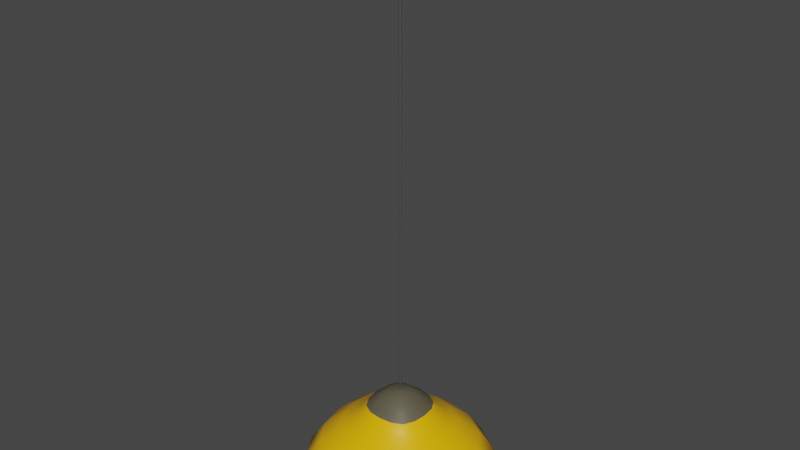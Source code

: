 # Source: light.blend  (saved by Blender 3.0.42; exported with 4.5.12 LTS)
import bpy
from mathutils import Matrix  # noqa: F401  (used for matrix-valued properties, if any)

bpy.ops.wm.read_factory_settings(use_empty=True)
scene = bpy.context.scene
scene.name = 'Scene'

# ---- collections
col_collection = bpy.data.collections.new('Collection'); scene.collection.children.link(col_collection)

# ---- materials (node trees are filled in below, after node groups)
mat_material = bpy.data.materials.new('Material')
mat_material.alpha_threshold = 0.0
mat_material.use_transparent_shadow = False
mat_material.line_color = (0.0, 0.0, 0.0, 1.0)
mat_material_001 = bpy.data.materials.new('Material.001')
mat_material_001.use_transparent_shadow = False
mat_material_002 = bpy.data.materials.new('Material.002')
mat_material_002.use_transparent_shadow = False

# ---- material node trees
mat_material.use_nodes = True; mat_material.node_tree.nodes.clear()
_N = mat_material.node_tree.nodes; _L = mat_material.node_tree.links
n0 = _N.new('ShaderNodeOutputMaterial'); n0.name = 'Material Output'; n0.location = (300, 300)
n1 = _N.new('ShaderNodeBsdfPrincipled'); n1.name = 'Principled BSDF'; n1.location = (10, 300)
n1.distribution = 'GGX'
n1.subsurface_method = 'RANDOM_WALK_SKIN'
n1.inputs[0].default_value = (0.9734, 0.491, 0.0009106, 1.0)
n1.inputs[2].default_value = 0.4
n1.inputs[3].default_value = 1.45
n1.inputs[27].default_value = (0.0, 0.0, 0.0, 1.0)
n1.inputs[28].default_value = 1.0
_L.new(n1.outputs[0], n0.inputs[0])
n0.is_active_output = True
mat_material_001.use_nodes = True; mat_material_001.node_tree.nodes.clear()
_N = mat_material_001.node_tree.nodes; _L = mat_material_001.node_tree.links
n0 = _N.new('ShaderNodeBsdfPrincipled'); n0.name = 'Principled BSDF'; n0.location = (10, 300)
n0.distribution = 'GGX'
n0.subsurface_method = 'RANDOM_WALK_SKIN'
n0.inputs[0].default_value = (0.1095, 0.09759, 0.06125, 1.0)
n0.inputs[3].default_value = 1.45
n0.inputs[27].default_value = (0.0, 0.0, 0.0, 1.0)
n0.inputs[28].default_value = 1.0
n1 = _N.new('ShaderNodeOutputMaterial'); n1.name = 'Material Output'; n1.location = (300, 300)
_L.new(n0.outputs[0], n1.inputs[0])
n1.is_active_output = True
mat_material_002.use_nodes = True; mat_material_002.node_tree.nodes.clear()
_N = mat_material_002.node_tree.nodes; _L = mat_material_002.node_tree.links
n0 = _N.new('ShaderNodeBsdfPrincipled'); n0.name = 'Principled BSDF'; n0.location = (10, 300)
n0.distribution = 'GGX'
n0.subsurface_method = 'RANDOM_WALK_SKIN'
n0.inputs[0].default_value = (0.07324, 0.07324, 0.07324, 1.0)
n0.inputs[3].default_value = 1.45
n0.inputs[27].default_value = (0.0, 0.0, 0.0, 1.0)
n0.inputs[28].default_value = 1.0
n1 = _N.new('ShaderNodeOutputMaterial'); n1.name = 'Material Output'; n1.location = (300, 300)
_L.new(n0.outputs[0], n1.inputs[0])
n1.is_active_output = True

# ---- world
world_world = bpy.data.worlds.new('World'); scene.world = world_world
world_world.use_nodes = True; world_world.node_tree.nodes.clear()
_N = world_world.node_tree.nodes; _L = world_world.node_tree.links
n0 = _N.new('ShaderNodeOutputWorld'); n0.name = 'World Output'; n0.location = (300, 300)
n1 = _N.new('ShaderNodeBackground'); n1.name = 'Background'; n1.location = (10, 300)
n1.inputs[0].default_value = (0.05088, 0.05088, 0.05088, 1.0)
_L.new(n1.outputs[0], n0.inputs[0])
n0.is_active_output = True
world_world.color = (0.05088, 0.05088, 0.05088)
world_world.use_sun_shadow = False
world_world.sun_shadow_jitter_overblur = 0.0

# ---- meshes
me_cube = bpy.data.meshes.new('Cube')
me_cube.from_pydata([(0.8627, 0.8627, 2.423), (3.123, 3.123, -1.928), (0.8627, -0.8627, 2.423), (3.123, -3.123, -1.928), (-0.8627, 0.8627, 2.423), (-3.123, 3.123, -1.928), (-0.8627, -0.8627, 2.423), (-3.123, -3.123, -1.928), (2.18, 2.18, 0.9627), (-2.18, -2.18, 0.9627), (2.18, -2.18, 0.9627), (-2.18, 2.18, 0.9627), (-3.644, 1.866, -2.039), (-3.911, -5.108e-08, -2.094), (-3.644, -1.866, -2.039), (1.866, 3.644, -2.039), (-5.898e-08, 3.911, -2.094), (-1.866, 3.644, -2.039), (2.971, 2.971, 0.08917), (3.558, 3.558, -1.075), (3.459, 3.459, -1.608), (-1.687, -1.687, 1.371), (-1.373, -1.373, 1.836), (-1.083, -1.083, 2.203), (2.971, -2.971, 0.08917), (3.558, -3.558, -1.075), (3.459, -3.459, -1.608), (-2.971, 2.971, 0.08917), (-3.558, 3.558, -1.075), (-3.459, 3.459, -1.608), (0.5038, -0.9478, 2.499), (7.451e-09, -0.9873, 2.537), (-0.5038, -0.9478, 2.499), (0.9478, 0.5038, 2.499), (0.9873, 7.451e-09, 2.537), (0.9478, -0.5038, 2.499), (-1.866, -3.644, -2.039), (-6.195e-09, -3.911, -2.094), (1.866, -3.644, -2.039), (-0.9478, -0.5038, 2.499), (-0.9873, -5.588e-09, 2.537), (-0.9478, 0.5038, 2.499), (-0.5038, 0.9478, 2.499), (-5.588e-09, 0.9873, 2.537), (0.5038, 0.9478, 2.499), (3.644, -1.866, -2.039), (3.911, 1.704e-09, -2.094), (3.644, 1.866, -2.039), (1.083, 1.083, 2.203), (1.373, 1.373, 1.836), (1.687, 1.687, 1.371), (-3.459, -3.459, -1.608), (-3.558, -3.558, -1.075), (-2.971, -2.971, 0.08917), (1.083, -1.083, 2.203), (1.373, -1.373, 1.836), (1.687, -1.687, 1.371), (-1.083, 1.083, 2.203), (-1.373, 1.373, 1.836), (-1.687, 1.687, 1.371), (-1.191, 2.79, 0.9613), (-5.413e-08, 2.991, 0.9596), (1.191, 2.79, 0.9613), (2.79, 1.191, 0.9613), (2.991, 4.627e-08, 0.9596), (2.79, -1.191, 0.9613), (-2.79, -1.191, 0.9613), (-2.991, 1.412e-08, 0.9596), (-2.79, 1.191, 0.9613), (1.191, -2.79, 0.9613), (-1.192e-08, -2.991, 0.9596), (-1.191, -2.79, 0.9613), (0.4933, 0.4933, 2.662), (7.451e-09, 0.5036, 2.716), (-0.4933, 0.4933, 2.662), (0.5036, -2.794e-09, 2.716), (3.725e-09, 1.118e-08, 2.776), (-0.5036, 1.118e-08, 2.716), (0.4933, -0.4933, 2.662), (0.0, -0.5036, 2.716), (-0.4933, -0.4933, 2.662), (0.9227, -2.16, 1.371), (0.753, -1.752, 1.842), (0.6021, -1.355, 2.224), (-3.725e-09, -2.318, 1.372), (0.0, -1.876, 1.847), (3.353e-08, -1.439, 2.243), (-0.9227, -2.16, 1.371), (-0.753, -1.752, 1.842), (-0.6021, -1.355, 2.224), (-2.16, -0.9227, 1.371), (-1.752, -0.753, 1.842), (-1.355, -0.6021, 2.224), (-2.318, 2.142e-08, 1.372), (-1.876, 1.676e-08, 1.847), (-1.439, -1.118e-08, 2.243), (-2.16, 0.9227, 1.371), (-1.752, 0.753, 1.842), (-1.355, 0.6021, 2.224), (-1.192, 1.192, 0.8161), (-1.358e-08, 1.271, 0.7697), (1.192, 1.192, 0.8161), (-1.271, -3.6e-08, 0.7697), (1.698e-08, 9.845e-09, 0.719), (1.271, -3.905e-08, 0.7697), (-1.192, -1.192, 0.8161), (2.004e-08, -1.271, 0.7697), (1.192, -1.192, 0.8161), (2.16, 0.9227, 1.371), (1.752, 0.753, 1.842), (1.355, 0.6021, 2.224), (2.318, -6.519e-09, 1.372), (1.876, 0.0, 1.847), (1.439, 3.353e-08, 2.243), (2.16, -0.9227, 1.371), (1.752, -0.753, 1.842), (1.355, -0.6021, 2.224), (-0.9227, 2.16, 1.371), (-0.753, 1.752, 1.842), (-0.6021, 1.355, 2.224), (6.519e-09, 2.318, 1.372), (1.49e-08, 1.876, 1.847), (-1.863e-08, 1.439, 2.243), (0.9227, 2.16, 1.371), (0.753, 1.752, 1.842), (0.6021, 1.355, 2.224), (-1.902, 4.44, -1.638), (-1.942, 4.575, -1.083), (-1.622, 3.803, 0.0958), (-1.147e-08, 4.784, -1.665), (-1.434e-07, 4.919, -1.091), (-6.027e-08, 4.075, 0.1035), (1.902, 4.44, -1.638), (1.942, 4.575, -1.083), (1.622, 3.803, 0.0958), (4.44, 1.902, -1.638), (4.575, 1.942, -1.083), (3.803, 1.622, 0.0958), (4.784, 1.754e-08, -1.665), (4.919, 1.917e-07, -1.091), (4.075, 1.092e-07, 0.1035), (4.44, -1.902, -1.638), (4.575, -1.942, -1.083), (3.803, -1.622, 0.0958), (-4.44, -1.902, -1.638), (-4.575, -1.942, -1.083), (-3.803, -1.622, 0.0958), (-4.784, 6.982e-09, -1.665), (-4.919, -7.219e-08, -1.091), (-4.075, -9.045e-09, 0.1035), (-4.44, 1.902, -1.638), (-4.575, 1.942, -1.083), (-3.803, 1.622, 0.0958), (1.902, -4.44, -1.638), (1.942, -4.575, -1.083), (1.622, -3.803, 0.0958), (-4.314e-08, -4.784, -1.665), (-4.842e-08, -4.919, -1.091), (-6.736e-08, -4.075, 0.1035), (-1.902, -4.44, -1.638), (-1.942, -4.575, -1.083), (-1.622, -3.803, 0.0958)], [], [(72, 73, 76, 75), (73, 74, 77, 76), (75, 76, 79, 78), (76, 77, 80, 79), (0, 44, 72, 33), (44, 43, 73, 72), (43, 42, 74, 73), (42, 4, 41, 74), (74, 41, 40, 77), (77, 40, 39, 80), (80, 39, 6, 32), (79, 80, 32, 31), (78, 79, 31, 30), (35, 78, 30, 2), (34, 75, 78, 35), (33, 72, 75, 34), (81, 82, 85, 84), (82, 83, 86, 85), (84, 85, 88, 87), (85, 86, 89, 88), (10, 56, 81, 69), (56, 55, 82, 81), (55, 54, 83, 82), (54, 2, 30, 83), (83, 30, 31, 86), (86, 31, 32, 89), (89, 32, 6, 23), (88, 89, 23, 22), (87, 88, 22, 21), (71, 87, 21, 9), (70, 84, 87, 71), (69, 81, 84, 70), (90, 91, 94, 93), (91, 92, 95, 94), (93, 94, 97, 96), (94, 95, 98, 97), (9, 21, 90, 66), (21, 22, 91, 90), (22, 23, 92, 91), (23, 6, 39, 92), (92, 39, 40, 95), (95, 40, 41, 98), (98, 41, 4, 57), (97, 98, 57, 58), (96, 97, 58, 59), (68, 96, 59, 11), (67, 93, 96, 68), (66, 90, 93, 67), (99, 100, 103, 102), (100, 101, 104, 103), (102, 103, 106, 105), (103, 104, 107, 106), (5, 17, 99, 12), (17, 16, 100, 99), (16, 15, 101, 100), (15, 1, 47, 101), (101, 47, 46, 104), (104, 46, 45, 107), (107, 45, 3, 38), (106, 107, 38, 37), (105, 106, 37, 36), (14, 105, 36, 7), (13, 102, 105, 14), (12, 99, 102, 13), (108, 109, 112, 111), (109, 110, 113, 112), (111, 112, 115, 114), (112, 113, 116, 115), (8, 50, 108, 63), (50, 49, 109, 108), (49, 48, 110, 109), (48, 0, 33, 110), (110, 33, 34, 113), (113, 34, 35, 116), (116, 35, 2, 54), (115, 116, 54, 55), (114, 115, 55, 56), (65, 114, 56, 10), (64, 111, 114, 65), (63, 108, 111, 64), (117, 118, 121, 120), (118, 119, 122, 121), (120, 121, 124, 123), (121, 122, 125, 124), (11, 59, 117, 60), (59, 58, 118, 117), (58, 57, 119, 118), (57, 4, 42, 119), (119, 42, 43, 122), (122, 43, 44, 125), (125, 44, 0, 48), (124, 125, 48, 49), (123, 124, 49, 50), (62, 123, 50, 8), (61, 120, 123, 62), (60, 117, 120, 61), (126, 127, 130, 129), (127, 128, 131, 130), (129, 130, 133, 132), (130, 131, 134, 133), (5, 29, 126, 17), (29, 28, 127, 126), (28, 27, 128, 127), (27, 11, 60, 128), (128, 60, 61, 131), (131, 61, 62, 134), (134, 62, 8, 18), (133, 134, 18, 19), (132, 133, 19, 20), (15, 132, 20, 1), (16, 129, 132, 15), (17, 126, 129, 16), (135, 136, 139, 138), (136, 137, 140, 139), (138, 139, 142, 141), (139, 140, 143, 142), (1, 20, 135, 47), (20, 19, 136, 135), (19, 18, 137, 136), (18, 8, 63, 137), (137, 63, 64, 140), (140, 64, 65, 143), (143, 65, 10, 24), (142, 143, 24, 25), (141, 142, 25, 26), (45, 141, 26, 3), (46, 138, 141, 45), (47, 135, 138, 46), (144, 145, 148, 147), (145, 146, 149, 148), (147, 148, 151, 150), (148, 149, 152, 151), (7, 51, 144, 14), (51, 52, 145, 144), (52, 53, 146, 145), (53, 9, 66, 146), (146, 66, 67, 149), (149, 67, 68, 152), (152, 68, 11, 27), (151, 152, 27, 28), (150, 151, 28, 29), (12, 150, 29, 5), (13, 147, 150, 12), (14, 144, 147, 13), (153, 154, 157, 156), (154, 155, 158, 157), (156, 157, 160, 159), (157, 158, 161, 160), (3, 26, 153, 38), (26, 25, 154, 153), (25, 24, 155, 154), (24, 10, 69, 155), (155, 69, 70, 158), (158, 70, 71, 161), (161, 71, 9, 53), (160, 161, 53, 52), (159, 160, 52, 51), (36, 159, 51, 7), (37, 156, 159, 36), (38, 153, 156, 37)])
me_cube.polygons.foreach_set('use_smooth', [True] * 160)
_uv = me_cube.uv_layers.new(name='UVMap')
_uv.uv.foreach_set('vector', [0.692, 0.5625, 0.7512, 0.5625, 0.7517, 0.625, 0.6938, 0.625, 0.7512, 0.5625, 0.8126, 0.5625, 0.8127, 0.625, 0.7517, 0.625, 0.6938, 0.625, 0.7517, 0.625, 0.7512, 0.6875, 0.692, 0.6875, 0.7517, 0.625, 0.8127, 0.625, 0.8126, 0.6875, 0.7512, 0.6875, 0.625, 0.5, 0.6875, 0.5, 0.692, 0.5625, 0.6394, 0.5625, 0.6875, 0.5, 0.75, 0.5, 0.7512, 0.5625, 0.692, 0.5625, 0.75, 0.5, 0.8125, 0.5, 0.8126, 0.5625, 0.7512, 0.5625, 0.8125, 0.5, 0.875, 0.5, 0.875, 0.5625, 0.8126, 0.5625, 0.8126, 0.5625, 0.875, 0.5625, 0.875, 0.625, 0.8127, 0.625, 0.8127, 0.625, 0.875, 0.625, 0.875, 0.6875, 0.8126, 0.6875, 0.8126, 0.6875, 0.875, 0.6875, 0.875, 0.75, 0.8125, 0.75, 0.7512, 0.6875, 0.8126, 0.6875, 0.8125, 0.75, 0.75, 0.75, 0.692, 0.6875, 0.7512, 0.6875, 0.75, 0.75, 0.6875, 0.75, 0.6394, 0.6875, 0.692, 0.6875, 0.6875, 0.75, 0.625, 0.75, 0.6424, 0.625, 0.6938, 0.625, 0.692, 0.6875, 0.6394, 0.6875, 0.6394, 0.5625, 0.692, 0.5625, 0.6938, 0.625, 0.6424, 0.625, 0.5313, 0.8125, 0.5626, 0.8125, 0.5625, 0.875, 0.5313, 0.875, 0.5626, 0.8125, 0.5939, 0.8125, 0.5938, 0.875, 0.5625, 0.875, 0.5313, 0.875, 0.5625, 0.875, 0.5625, 0.9375, 0.5313, 0.9375, 0.5625, 0.875, 0.5938, 0.875, 0.5938, 0.9375, 0.5625, 0.9375, 0.5, 0.75, 0.5313, 0.75, 0.5313, 0.8125, 0.5, 0.8125, 0.5313, 0.75, 0.5629, 0.75, 0.5626, 0.8125, 0.5313, 0.8125, 0.5629, 0.75, 0.5951, 0.75, 0.5939, 0.8125, 0.5626, 0.8125, 0.5951, 0.75, 0.625, 0.75, 0.625, 0.8125, 0.5939, 0.8125, 0.5939, 0.8125, 0.625, 0.8125, 0.625, 0.875, 0.5938, 0.875, 0.5938, 0.875, 0.625, 0.875, 0.625, 0.9375, 0.5938, 0.9375, 0.5938, 0.9375, 0.625, 0.9375, 0.625, 1.0, 0.5938, 1.0, 0.5625, 0.9375, 0.5938, 0.9375, 0.5938, 1.0, 0.5625, 1.0, 0.5313, 0.9375, 0.5625, 0.9375, 0.5625, 1.0, 0.5313, 1.0, 0.5, 0.9375, 0.5313, 0.9375, 0.5313, 1.0, 0.5, 1.0, 0.5, 0.875, 0.5313, 0.875, 0.5313, 0.9375, 0.5, 0.9375, 0.5, 0.8125, 0.5313, 0.8125, 0.5313, 0.875, 0.5, 0.875, 0.5313, 0.0625, 0.5625, 0.0625, 0.5625, 0.125, 0.5312, 0.125, 0.5625, 0.0625, 0.5938, 0.0625, 0.5938, 0.125, 0.5625, 0.125, 0.5312, 0.125, 0.5625, 0.125, 0.5625, 0.1875, 0.5313, 0.1875, 0.5625, 0.125, 0.5938, 0.125, 0.5938, 0.1875, 0.5625, 0.1875, 0.5, 0.0, 0.5313, 0.0, 0.5313, 0.0625, 0.5, 0.0625, 0.5313, 0.0, 0.5625, 0.0, 0.5625, 0.0625, 0.5313, 0.0625, 0.5625, 0.0, 0.5938, 0.0, 0.5938, 0.0625, 0.5625, 0.0625, 0.5938, 0.0, 0.625, 0.0, 0.625, 0.0625, 0.5938, 0.0625, 0.5938, 0.0625, 0.625, 0.0625, 0.625, 0.125, 0.5938, 0.125, 0.5938, 0.125, 0.625, 0.125, 0.625, 0.1875, 0.5938, 0.1875, 0.5938, 0.1875, 0.625, 0.1875, 0.625, 0.25, 0.5938, 0.25, 0.5625, 0.1875, 0.5938, 0.1875, 0.5938, 0.25, 0.5625, 0.25, 0.5313, 0.1875, 0.5625, 0.1875, 0.5625, 0.25, 0.5312, 0.25, 0.5, 0.1875, 0.5313, 0.1875, 0.5312, 0.25, 0.5, 0.25, 0.5, 0.125, 0.5312, 0.125, 0.5313, 0.1875, 0.5, 0.1875, 0.5, 0.0625, 0.5313, 0.0625, 0.5312, 0.125, 0.5, 0.125, 0.1874, 0.5625, 0.2488, 0.5625, 0.2483, 0.625, 0.1873, 0.625, 0.2488, 0.5625, 0.308, 0.5625, 0.3062, 0.625, 0.2483, 0.625, 0.1873, 0.625, 0.2483, 0.625, 0.2488, 0.6875, 0.1874, 0.6875, 0.2483, 0.625, 0.3062, 0.625, 0.308, 0.6875, 0.2488, 0.6875, 0.125, 0.5, 0.1875, 0.5, 0.1874, 0.5625, 0.125, 0.5625, 0.1875, 0.5, 0.25, 0.5, 0.2488, 0.5625, 0.1874, 0.5625, 0.25, 0.5, 0.3125, 0.5, 0.308, 0.5625, 0.2488, 0.5625, 0.3125, 0.5, 0.375, 0.5, 0.3606, 0.5625, 0.308, 0.5625, 0.308, 0.5625, 0.3606, 0.5625, 0.3576, 0.625, 0.3062, 0.625, 0.3062, 0.625, 0.3576, 0.625, 0.3606, 0.6875, 0.308, 0.6875, 0.308, 0.6875, 0.3606, 0.6875, 0.375, 0.75, 0.3125, 0.75, 0.2488, 0.6875, 0.308, 0.6875, 0.3125, 0.75, 0.25, 0.75, 0.1874, 0.6875, 0.2488, 0.6875, 0.25, 0.75, 0.1875, 0.75, 0.125, 0.6875, 0.1874, 0.6875, 0.1875, 0.75, 0.125, 0.75, 0.125, 0.625, 0.1873, 0.625, 0.1874, 0.6875, 0.125, 0.6875, 0.125, 0.5625, 0.1874, 0.5625, 0.1873, 0.625, 0.125, 0.625, 0.5314, 0.5625, 0.5637, 0.5625, 0.5642, 0.625, 0.5315, 0.625, 0.5637, 0.5625, 0.5984, 0.5625, 0.6, 0.625, 0.5642, 0.625, 0.5315, 0.625, 0.5642, 0.625, 0.5637, 0.6875, 0.5314, 0.6875, 0.5642, 0.625, 0.6, 0.625, 0.5984, 0.6875, 0.5637, 0.6875, 0.5, 0.5, 0.5313, 0.5, 0.5314, 0.5625, 0.5, 0.5625, 0.5313, 0.5, 0.5629, 0.5, 0.5637, 0.5625, 0.5314, 0.5625, 0.5629, 0.5, 0.5951, 0.5, 0.5984, 0.5625, 0.5637, 0.5625, 0.5951, 0.5, 0.625, 0.5, 0.6394, 0.5625, 0.5984, 0.5625, 0.5984, 0.5625, 0.6394, 0.5625, 0.6424, 0.625, 0.6, 0.625, 0.6, 0.625, 0.6424, 0.625, 0.6394, 0.6875, 0.5984, 0.6875, 0.5984, 0.6875, 0.6394, 0.6875, 0.625, 0.75, 0.5951, 0.75, 0.5637, 0.6875, 0.5984, 0.6875, 0.5951, 0.75, 0.5629, 0.75, 0.5314, 0.6875, 0.5637, 0.6875, 0.5629, 0.75, 0.5313, 0.75, 0.5, 0.6875, 0.5314, 0.6875, 0.5313, 0.75, 0.5, 0.75, 0.5, 0.625, 0.5315, 0.625, 0.5314, 0.6875, 0.5, 0.6875, 0.5, 0.5625, 0.5314, 0.5625, 0.5315, 0.625, 0.5, 0.625, 0.5313, 0.3125, 0.5625, 0.3125, 0.5625, 0.375, 0.5312, 0.375, 0.5625, 0.3125, 0.5938, 0.3125, 0.5938, 0.375, 0.5625, 0.375, 0.5312, 0.375, 0.5625, 0.375, 0.5626, 0.4375, 0.5313, 0.4375, 0.5625, 0.375, 0.5938, 0.375, 0.5939, 0.4375, 0.5626, 0.4375, 0.5, 0.25, 0.5312, 0.25, 0.5313, 0.3125, 0.5, 0.3125, 0.5312, 0.25, 0.5625, 0.25, 0.5625, 0.3125, 0.5313, 0.3125, 0.5625, 0.25, 0.5938, 0.25, 0.5938, 0.3125, 0.5625, 0.3125, 0.5938, 0.25, 0.625, 0.25, 0.625, 0.3125, 0.5938, 0.3125, 0.5938, 0.3125, 0.625, 0.3125, 0.625, 0.375, 0.5938, 0.375, 0.5938, 0.375, 0.625, 0.375, 0.625, 0.4375, 0.5939, 0.4375, 0.5939, 0.4375, 0.625, 0.4375, 0.625, 0.5, 0.5951, 0.5, 0.5626, 0.4375, 0.5939, 0.4375, 0.5951, 0.5, 0.5629, 0.5, 0.5313, 0.4375, 0.5626, 0.4375, 0.5629, 0.5, 0.5313, 0.5, 0.5, 0.4375, 0.5313, 0.4375, 0.5313, 0.5, 0.5, 0.5, 0.5, 0.375, 0.5312, 0.375, 0.5313, 0.4375, 0.5, 0.4375, 0.5, 0.3125, 0.5313, 0.3125, 0.5312, 0.375, 0.5, 0.375, 0.4063, 0.3125, 0.4375, 0.3125, 0.4375, 0.375, 0.4063, 0.375, 0.4375, 0.3125, 0.4688, 0.3125, 0.4688, 0.375, 0.4375, 0.375, 0.4063, 0.375, 0.4375, 0.375, 0.4374, 0.4375, 0.4061, 0.4375, 0.4375, 0.375, 0.4688, 0.375, 0.4687, 0.4375, 0.4374, 0.4375, 0.375, 0.25, 0.4063, 0.25, 0.4063, 0.3125, 0.375, 0.3125, 0.4063, 0.25, 0.4375, 0.25, 0.4375, 0.3125, 0.4063, 0.3125, 0.4375, 0.25, 0.4688, 0.25, 0.4688, 0.3125, 0.4375, 0.3125, 0.4688, 0.25, 0.5, 0.25, 0.5, 0.3125, 0.4688, 0.3125, 0.4688, 0.3125, 0.5, 0.3125, 0.5, 0.375, 0.4688, 0.375, 0.4688, 0.375, 0.5, 0.375, 0.5, 0.4375, 0.4687, 0.4375, 0.4687, 0.4375, 0.5, 0.4375, 0.5, 0.5, 0.4687, 0.5, 0.4374, 0.4375, 0.4687, 0.4375, 0.4687, 0.5, 0.4371, 0.5, 0.4061, 0.4375, 0.4374, 0.4375, 0.4371, 0.5, 0.4049, 0.5, 0.375, 0.4375, 0.4061, 0.4375, 0.4049, 0.5, 0.375, 0.5, 0.375, 0.375, 0.4063, 0.375, 0.4061, 0.4375, 0.375, 0.4375, 0.375, 0.3125, 0.4063, 0.3125, 0.4063, 0.375, 0.375, 0.375, 0.4016, 0.5625, 0.4363, 0.5625, 0.4358, 0.625, 0.4, 0.625, 0.4363, 0.5625, 0.4686, 0.5625, 0.4685, 0.625, 0.4358, 0.625, 0.4, 0.625, 0.4358, 0.625, 0.4363, 0.6875, 0.4016, 0.6875, 0.4358, 0.625, 0.4685, 0.625, 0.4686, 0.6875, 0.4363, 0.6875, 0.375, 0.5, 0.4049, 0.5, 0.4016, 0.5625, 0.3606, 0.5625, 0.4049, 0.5, 0.4371, 0.5, 0.4363, 0.5625, 0.4016, 0.5625, 0.4371, 0.5, 0.4687, 0.5, 0.4686, 0.5625, 0.4363, 0.5625, 0.4687, 0.5, 0.5, 0.5, 0.5, 0.5625, 0.4686, 0.5625, 0.4686, 0.5625, 0.5, 0.5625, 0.5, 0.625, 0.4685, 0.625, 0.4685, 0.625, 0.5, 0.625, 0.5, 0.6875, 0.4686, 0.6875, 0.4686, 0.6875, 0.5, 0.6875, 0.5, 0.75, 0.4687, 0.75, 0.4363, 0.6875, 0.4686, 0.6875, 0.4687, 0.75, 0.4371, 0.75, 0.4016, 0.6875, 0.4363, 0.6875, 0.4371, 0.75, 0.4049, 0.75, 0.3606, 0.6875, 0.4016, 0.6875, 0.4049, 0.75, 0.375, 0.75, 0.3576, 0.625, 0.4, 0.625, 0.4016, 0.6875, 0.3606, 0.6875, 0.3606, 0.5625, 0.4016, 0.5625, 0.4, 0.625, 0.3576, 0.625, 0.4063, 0.0625, 0.4375, 0.0625, 0.4375, 0.125, 0.4063, 0.125, 0.4375, 0.0625, 0.4688, 0.0625, 0.4688, 0.125, 0.4375, 0.125, 0.4063, 0.125, 0.4375, 0.125, 0.4375, 0.1875, 0.4063, 0.1875, 0.4375, 0.125, 0.4688, 0.125, 0.4688, 0.1875, 0.4375, 0.1875, 0.375, 0.0, 0.4063, 0.0, 0.4063, 0.0625, 0.375, 0.0625, 0.4063, 0.0, 0.4375, 0.0, 0.4375, 0.0625, 0.4063, 0.0625, 0.4375, 0.0, 0.4688, 0.0, 0.4688, 0.0625, 0.4375, 0.0625, 0.4688, 0.0, 0.5, 0.0, 0.5, 0.0625, 0.4688, 0.0625, 0.4688, 0.0625, 0.5, 0.0625, 0.5, 0.125, 0.4688, 0.125, 0.4688, 0.125, 0.5, 0.125, 0.5, 0.1875, 0.4688, 0.1875, 0.4688, 0.1875, 0.5, 0.1875, 0.5, 0.25, 0.4688, 0.25, 0.4375, 0.1875, 0.4688, 0.1875, 0.4688, 0.25, 0.4375, 0.25, 0.4063, 0.1875, 0.4375, 0.1875, 0.4375, 0.25, 0.4063, 0.25, 0.375, 0.1875, 0.4063, 0.1875, 0.4063, 0.25, 0.375, 0.25, 0.375, 0.125, 0.4063, 0.125, 0.4063, 0.1875, 0.375, 0.1875, 0.375, 0.0625, 0.4063, 0.0625, 0.4063, 0.125, 0.375, 0.125, 0.4061, 0.8125, 0.4374, 0.8125, 0.4375, 0.875, 0.4063, 0.875, 0.4374, 0.8125, 0.4687, 0.8125, 0.4688, 0.875, 0.4375, 0.875, 0.4063, 0.875, 0.4375, 0.875, 0.4375, 0.9375, 0.4063, 0.9375, 0.4375, 0.875, 0.4688, 0.875, 0.4688, 0.9375, 0.4375, 0.9375, 0.375, 0.75, 0.4049, 0.75, 0.4061, 0.8125, 0.375, 0.8125, 0.4049, 0.75, 0.4371, 0.75, 0.4374, 0.8125, 0.4061, 0.8125, 0.4371, 0.75, 0.4687, 0.75, 0.4687, 0.8125, 0.4374, 0.8125, 0.4687, 0.75, 0.5, 0.75, 0.5, 0.8125, 0.4687, 0.8125, 0.4687, 0.8125, 0.5, 0.8125, 0.5, 0.875, 0.4688, 0.875, 0.4688, 0.875, 0.5, 0.875, 0.5, 0.9375, 0.4688, 0.9375, 0.4688, 0.9375, 0.5, 0.9375, 0.5, 1.0, 0.4688, 1.0, 0.4375, 0.9375, 0.4688, 0.9375, 0.4688, 1.0, 0.4375, 1.0, 0.4063, 0.9375, 0.4375, 0.9375, 0.4375, 1.0, 0.4063, 1.0, 0.375, 0.9375, 0.4063, 0.9375, 0.4063, 1.0, 0.375, 1.0, 0.375, 0.875, 0.4063, 0.875, 0.4063, 0.9375, 0.375, 0.9375, 0.375, 0.8125, 0.4061, 0.8125, 0.4063, 0.875, 0.375, 0.875])
me_cube.materials.append(mat_material)
me_cube.use_remesh_preserve_volume = False
me_cube.use_remesh_preserve_attributes = False
me_cube.use_mirror_vertex_groups = False
me_cube.update()
me_cube_001 = bpy.data.meshes.new('Cube.001')
me_cube_001.from_pydata([(0.9797, 0.9797, 2.5), (0.9797, -0.9797, 2.5), (-0.9797, 0.9797, 2.5), (-0.9797, -0.9797, 2.5), (-1.23, -1.23, 2.172), (0.5721, -1.076, 2.627), (8.066e-09, -1.121, 2.655), (-0.5721, -1.076, 2.627), (1.076, 0.5721, 2.627), (1.121, 9.643e-09, 2.655), (1.076, -0.5721, 2.627), (-1.076, -0.5721, 2.627), (-1.121, -5.163e-09, 2.655), (-1.076, 0.5721, 2.627), (-0.5721, 1.076, 2.627), (-6.74e-09, 1.121, 2.655), (0.5721, 1.076, 2.627), (1.23, 1.23, 2.172), (1.23, -1.23, 2.172), (-1.23, 1.23, 2.172), (0.5602, 0.5602, 2.97), (8.066e-09, 0.5718, 3.033), (-0.5602, 0.5602, 2.97), (0.5718, -1.99e-09, 3.033), (3.836e-09, 1.387e-08, 3.101), (-0.5718, 1.387e-08, 3.033), (0.5602, -0.5602, 2.97), (-3.941e-10, -0.5718, 3.033), (-0.5602, -0.5602, 2.97), (0.6837, -1.538, 2.196), (3.768e-08, -1.634, 2.217), (-0.6837, -1.538, 2.196), (-1.538, -0.6837, 2.196), (-1.634, -1.151e-08, 2.217), (-1.538, 0.6837, 2.196), (1.538, 0.6837, 2.196), (1.634, 3.925e-08, 2.217), (1.538, -0.6837, 2.196), (-0.6837, 1.538, 2.196), (-2.155e-08, 1.634, 2.217), (0.6837, 1.538, 2.196)], [], [(20, 21, 24, 23), (21, 22, 25, 24), (23, 24, 27, 26), (24, 25, 28, 27), (0, 16, 20, 8), (16, 15, 21, 20), (15, 14, 22, 21), (14, 2, 13, 22), (22, 13, 12, 25), (25, 12, 11, 28), (28, 11, 3, 7), (27, 28, 7, 6), (26, 27, 6, 5), (10, 26, 5, 1), (9, 23, 26, 10), (8, 20, 23, 9), (18, 1, 5, 29), (29, 5, 6, 30), (30, 6, 7, 31), (31, 7, 3, 4), (4, 3, 11, 32), (32, 11, 12, 33), (33, 12, 13, 34), (34, 13, 2, 19), (17, 0, 8, 35), (35, 8, 9, 36), (36, 9, 10, 37), (37, 10, 1, 18), (19, 2, 14, 38), (38, 14, 15, 39), (39, 15, 16, 40), (40, 16, 0, 17)])
me_cube_001.polygons.foreach_set('use_smooth', [True] * 32)
_uv = me_cube_001.uv_layers.new(name='UVMap')
_uv.uv.foreach_set('vector', [0.692, 0.5625, 0.7512, 0.5625, 0.7517, 0.625, 0.6938, 0.625, 0.7512, 0.5625, 0.8126, 0.5625, 0.8127, 0.625, 0.7517, 0.625, 0.6938, 0.625, 0.7517, 0.625, 0.7512, 0.6875, 0.692, 0.6875, 0.7517, 0.625, 0.8127, 0.625, 0.8126, 0.6875, 0.7512, 0.6875, 0.625, 0.5, 0.6875, 0.5, 0.692, 0.5625, 0.6394, 0.5625, 0.6875, 0.5, 0.75, 0.5, 0.7512, 0.5625, 0.692, 0.5625, 0.75, 0.5, 0.8125, 0.5, 0.8126, 0.5625, 0.7512, 0.5625, 0.8125, 0.5, 0.875, 0.5, 0.875, 0.5625, 0.8126, 0.5625, 0.8126, 0.5625, 0.875, 0.5625, 0.875, 0.625, 0.8127, 0.625, 0.8127, 0.625, 0.875, 0.625, 0.875, 0.6875, 0.8126, 0.6875, 0.8126, 0.6875, 0.875, 0.6875, 0.875, 0.75, 0.8125, 0.75, 0.7512, 0.6875, 0.8126, 0.6875, 0.8125, 0.75, 0.75, 0.75, 0.692, 0.6875, 0.7512, 0.6875, 0.75, 0.75, 0.6875, 0.75, 0.6394, 0.6875, 0.692, 0.6875, 0.6875, 0.75, 0.625, 0.75, 0.6424, 0.625, 0.6938, 0.625, 0.692, 0.6875, 0.6394, 0.6875, 0.6394, 0.5625, 0.692, 0.5625, 0.6938, 0.625, 0.6424, 0.625, 0.5951, 0.75, 0.625, 0.75, 0.625, 0.8125, 0.5939, 0.8125, 0.5939, 0.8125, 0.625, 0.8125, 0.625, 0.875, 0.5938, 0.875, 0.5938, 0.875, 0.625, 0.875, 0.625, 0.9375, 0.5938, 0.9375, 0.5938, 0.9375, 0.625, 0.9375, 0.625, 1.0, 0.5938, 1.0, 0.5938, 0.0, 0.625, 0.0, 0.625, 0.0625, 0.5938, 0.0625, 0.5938, 0.0625, 0.625, 0.0625, 0.625, 0.125, 0.5938, 0.125, 0.5938, 0.125, 0.625, 0.125, 0.625, 0.1875, 0.5938, 0.1875, 0.5938, 0.1875, 0.625, 0.1875, 0.625, 0.25, 0.5938, 0.25, 0.5951, 0.5, 0.625, 0.5, 0.6394, 0.5625, 0.5984, 0.5625, 0.5984, 0.5625, 0.6394, 0.5625, 0.6424, 0.625, 0.6, 0.625, 0.6, 0.625, 0.6424, 0.625, 0.6394, 0.6875, 0.5984, 0.6875, 0.5984, 0.6875, 0.6394, 0.6875, 0.625, 0.75, 0.5951, 0.75, 0.5938, 0.25, 0.625, 0.25, 0.625, 0.3125, 0.5938, 0.3125, 0.5938, 0.3125, 0.625, 0.3125, 0.625, 0.375, 0.5938, 0.375, 0.5938, 0.375, 0.625, 0.375, 0.625, 0.4375, 0.5939, 0.4375, 0.5939, 0.4375, 0.625, 0.4375, 0.625, 0.5, 0.5951, 0.5])
me_cube_001.materials.append(mat_material_001)
me_cube_001.use_remesh_preserve_volume = False
me_cube_001.use_remesh_preserve_attributes = False
me_cube_001.use_mirror_vertex_groups = False
me_cube_001.update()
me_circle = bpy.data.meshes.new('Circle')
me_circle.from_pydata([(0.0, 1.0, 0.0), (-0.9511, 0.309, 0.0), (-0.5878, -0.809, 0.0), (0.5878, -0.809, 0.0), (0.9511, 0.309, 0.0), (0.0, 1.0, 349.2), (-0.9511, 0.309, 349.2), (-0.5878, -0.809, 349.2), (0.5878, -0.809, 349.2), (0.9511, 0.309, 349.2)], [], [(4, 3, 8, 9), (2, 1, 6, 7), (0, 4, 9, 5), (3, 2, 7, 8), (1, 0, 5, 6)])
me_circle.polygons.foreach_set('use_smooth', [True] * 5)
_uv = me_circle.uv_layers.new(name='UVMap')
_uv.uv.foreach_set('vector', [0.0, 0.0, 0.0, 0.0, 0.0, 0.0, 0.0, 0.0, 0.0, 0.0, 0.0, 0.0, 0.0, 0.0, 0.0, 0.0, 0.0, 0.0, 0.0, 0.0, 0.0, 0.0, 0.0, 0.0, 0.0, 0.0, 0.0, 0.0, 0.0, 0.0, 0.0, 0.0, 0.0, 0.0, 0.0, 0.0, 0.0, 0.0, 0.0, 0.0])
me_circle.materials.append(mat_material_002)
me_circle.use_remesh_fix_poles = True
me_circle.use_remesh_preserve_attributes = False
me_circle.update()

# ---- objects
ob_cube = bpy.data.objects.new('Cube', me_cube)
ob_cube_001 = bpy.data.objects.new('Cube.001', me_cube_001)
ob_circle = bpy.data.objects.new('Circle', me_circle)

# ---- transforms, parenting, visibility, modifiers, constraints
ob_cube.location = (0.0, 0.0, 0.0)
ob_cube.lock_rotations_4d = False
ob_cube.empty_display_type = 'ARROWS'
ob_cube.lineart.crease_threshold = 0.0
ob_cube_001.location = (0.0, 0.0, 0.0)
ob_cube_001.lock_rotations_4d = False
ob_cube_001.empty_display_type = 'ARROWS'
ob_cube_001.lineart.crease_threshold = 0.0
ob_circle.location = (0.0, 0.005322, 2.874)
ob_circle.scale = (0.0695, 0.0695, 0.0695)

# ---- collection membership
col_collection.objects.link(ob_cube)
col_collection.objects.link(ob_cube_001)
col_collection.objects.link(ob_circle)

# ---- scene / render settings (as saved in the file)
scene.frame_start = 1; scene.frame_end = 250; scene.frame_set(1)
scene.render.engine = 'BLENDER_EEVEE_NEXT'
scene.cycles.sampling_pattern = 'TABULATED_SOBOL'
scene.cycles.use_light_tree = False
scene.view_settings.view_transform = 'Filmic'
bpy.context.view_layer.update()

# ---- added for rendering (the .blend has no active camera and no usable light): camera, sun
cam_auto = bpy.data.cameras.new('AutoCamera')
cam_auto.lens = 50.0
cam_auto.sensor_width = 36.0
cam_auto.clip_end = 1000.0
ob_auto_camera = bpy.data.objects.new('AutoCamera', cam_auto)
scene.collection.objects.link(ob_auto_camera)
ob_auto_camera.location = (29.9586, -35.9504, 36.4919)
ob_auto_camera.rotation_euler = (1.09748, -7.21219e-08, 0.694738)
scene.camera = ob_auto_camera
light_auto_sun = bpy.data.lights.new('AutoSun', 'SUN')
light_auto_sun.energy = 3.0
light_auto_sun.angle = 0.0523599
ob_auto_sun = bpy.data.objects.new('AutoSun', light_auto_sun)
scene.collection.objects.link(ob_auto_sun)
ob_auto_sun.rotation_euler = (0.872665, 0.174533, 0.523599)
bpy.context.view_layer.update()

